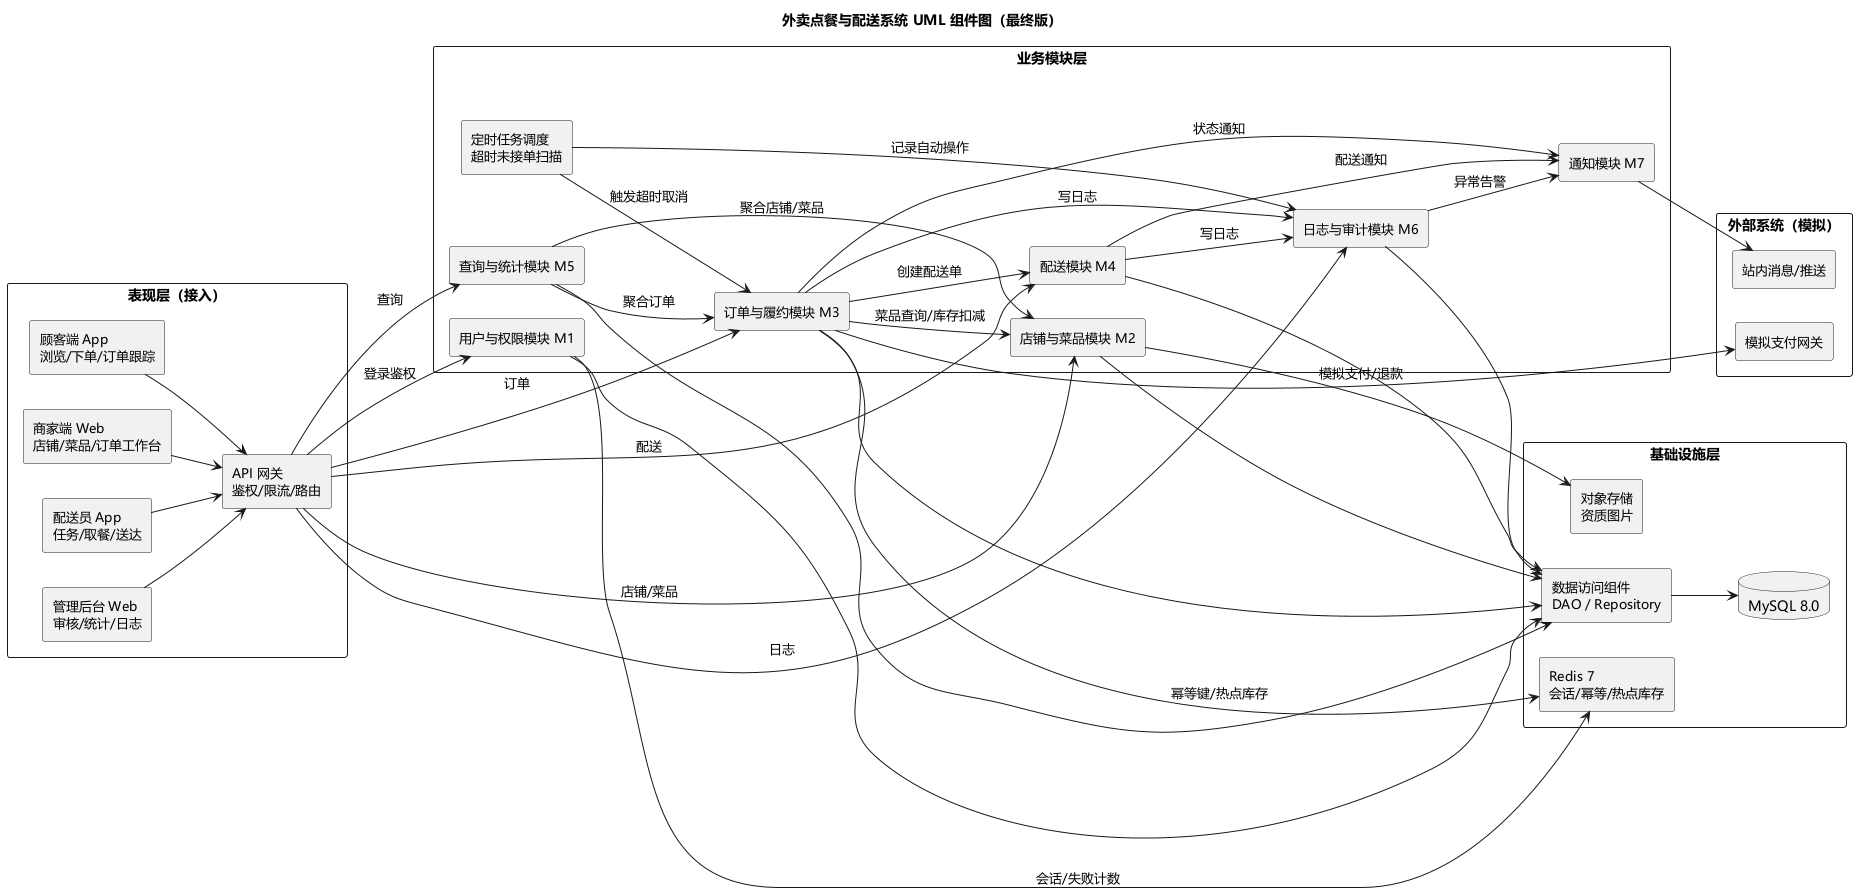

The diagram above was rendered by PlantUML. Its source (embedded in the PNG):
@startuml
skinparam defaultFontName "Microsoft YaHei"
skinparam backgroundColor #FFFFFF
skinparam shadowing false
skinparam componentStyle rectangle
skinparam componentFontSize 13
skinparam packageStyle rectangle
skinparam nodesep 35
skinparam ranksep 50
left to right direction

title 外卖点餐与配送系统 UML 组件图（最终版）

package "表现层（接入）" {
  [顾客端 App\n浏览/下单/订单跟踪] as CApp
  [商家端 Web\n店铺/菜品/订单工作台] as MWeb
  [配送员 App\n任务/取餐/送达] as DApp
  [管理后台 Web\n审核/统计/日志] as AWeb
  [API 网关\n鉴权/限流/路由] as GW
}

package "业务模块层" {
  [用户与权限模块 M1] as M1
  [店铺与菜品模块 M2] as M2
  [订单与履约模块 M3] as M3
  [配送模块 M4] as M4
  [查询与统计模块 M5] as M5
  [日志与审计模块 M6] as M6
  [通知模块 M7] as M7
  [定时任务调度\n超时未接单扫描] as SCH
}

package "基础设施层" {
  [数据访问组件\nDAO / Repository] as DAO
  database "MySQL 8.0" as DB
  [Redis 7\n会话/幂等/热点库存] as RDS
  [对象存储\n资质图片] as OSS
}

package "外部系统（模拟）" {
  [模拟支付网关] as PAY
  [站内消息/推送] as PUSH
}

CApp --> GW
MWeb --> GW
DApp --> GW
AWeb --> GW

GW --> M1 : 登录鉴权
GW --> M2 : 店铺/菜品
GW --> M3 : 订单
GW --> M4 : 配送
GW --> M5 : 查询
GW --> M6 : 日志

M3 --> M2 : 菜品查询/库存扣减
M3 --> M4 : 创建配送单
M3 --> M6 : 写日志
M3 --> M7 : 状态通知
M3 --> PAY : 模拟支付/退款
M4 --> M6 : 写日志
M4 --> M7 : 配送通知
M5 --> M2 : 聚合店铺/菜品
M5 --> M3 : 聚合订单
SCH --> M3 : 触发超时取消
SCH --> M6 : 记录自动操作
M6 --> M7 : 异常告警
M7 --> PUSH

M1 --> DAO
M2 --> DAO
M3 --> DAO
M4 --> DAO
M5 --> DAO
M6 --> DAO
DAO --> DB
M1 --> RDS : 会话/失败计数
M3 --> RDS : 幂等键/热点库存
M2 --> OSS

@enduml